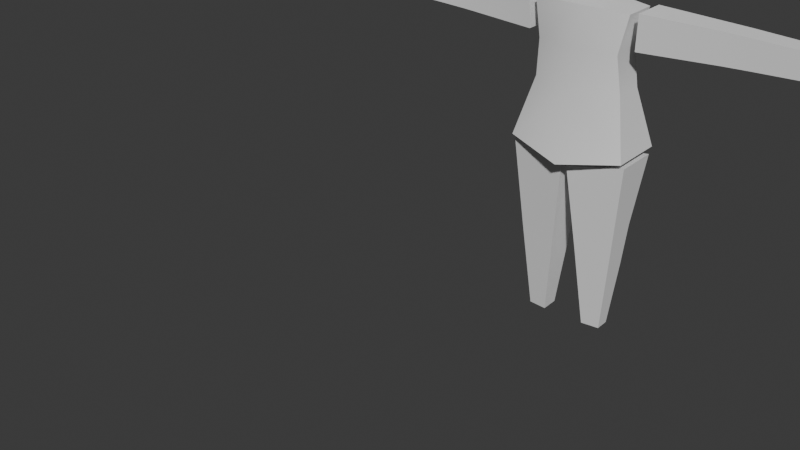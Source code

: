 # Source: charactermodel.blend  (saved by Blender 4.5.92; exported with 4.5.12 LTS)
import bpy
from mathutils import Matrix  # noqa: F401  (used for matrix-valued properties, if any)

bpy.ops.wm.read_factory_settings(use_empty=True)
scene = bpy.context.scene
scene.name = 'Scene'

# ---- collections
col_collection = bpy.data.collections.new('Collection'); scene.collection.children.link(col_collection)

# ---- node groups
ng_smooth_by_angle = bpy.data.node_groups.new('Smooth by Angle', 'GeometryNodeTree')
_s = ng_smooth_by_angle.interface.new_socket(name='Mesh', in_out='OUTPUT', socket_type='NodeSocketGeometry')
_s = ng_smooth_by_angle.interface.new_socket(name='Mesh', in_out='INPUT', socket_type='NodeSocketGeometry')
_s = ng_smooth_by_angle.interface.new_socket(name='Angle', in_out='INPUT', socket_type='NodeSocketFloat')
_s.subtype = 'ANGLE'
_s.default_value = 0.5236
_s.min_value = 0.0
_s.max_value = 3.142
_s.description = 'Maximum face angle for smooth edges'
_s = ng_smooth_by_angle.interface.new_socket(name='Ignore Sharpness', in_out='INPUT', socket_type='NodeSocketBool')
_s.force_non_field = True
ng_smooth_by_angle.description = 'Set the sharpness of mesh edges based on the angle between the neighboring faces'
ng_smooth_by_angle.is_modifier = True
_N = ng_smooth_by_angle.nodes; _L = ng_smooth_by_angle.links
n0 = _N.new('GeometryNodeSetShadeSmooth'); n0.name = 'Set Shade Smooth'; n0.location = (120, -80)
n0.domain = 'EDGE'
n1 = _N.new('GeometryNodeSetShadeSmooth'); n1.name = 'Set Shade Smooth.001'; n1.location = (300, -80)
n2 = _N.new('NodeGroupOutput'); n2.name = 'Group Output'; n2.location = (480, -80)
n3 = _N.new('GeometryNodeInputMeshEdgeAngle'); n3.name = 'Edge Angle'; n3.location = (-440, -240)
n4 = _N.new('NodeGroupInput'); n4.name = 'Group Input'; n4.location = (-80, -80)
n5 = _N.new('GeometryNodeInputEdgeSmooth'); n5.name = 'Is Edge Smooth'; n5.location = (-260, -120)
n6 = _N.new('GeometryNodeInputShadeSmooth'); n6.name = 'Is Shade Smooth'; n6.location = (-440, -397)
n7 = _N.new('FunctionNodeCompare'); n7.name = 'Compare'; n7.location = (-260, -260)
n7.operation = 'LESS_EQUAL'
n7.inputs[6].default_value = (0.0, 0.0, 0.0, 0.0)
n7.inputs[7].default_value = (0.0, 0.0, 0.0, 0.0)
n8 = _N.new('FunctionNodeBooleanMath'); n8.name = 'Boolean Math.001'; n8.location = (-80, -260)
n9 = _N.new('NodeGroupInput'); n9.name = 'Group Input.001'; n9.location = (-440, -329)
n10 = _N.new('NodeGroupInput'); n10.name = 'Group Input.002'; n10.location = (-259, -189)
n11 = _N.new('FunctionNodeBooleanMath'); n11.name = 'Boolean Math'; n11.location = (-80, -149)
n11.operation = 'OR'
n12 = _N.new('FunctionNodeBooleanMath'); n12.name = 'Boolean Math.002'; n12.location = (-260, -380)
n12.operation = 'OR'
n13 = _N.new('NodeGroupInput'); n13.name = 'Group Input.003'; n13.location = (-440, -460)
_L.new(n3.outputs[0], n7.inputs[0])
_L.new(n1.outputs[0], n2.inputs[0])
_L.new(n9.outputs[1], n7.inputs[1])
_L.new(n7.outputs[0], n8.inputs[0])
_L.new(n4.outputs[0], n0.inputs[0])
_L.new(n0.outputs[0], n1.inputs[0])
_L.new(n8.outputs[0], n0.inputs[2])
_L.new(n10.outputs[2], n11.inputs[1])
_L.new(n5.outputs[0], n11.inputs[0])
_L.new(n11.outputs[0], n0.inputs[1])
_L.new(n13.outputs[2], n12.inputs[1])
_L.new(n6.outputs[0], n12.inputs[0])
_L.new(n12.outputs[0], n8.inputs[1])
n2.is_active_output = True

# ---- world
world_world = bpy.data.worlds.new('World'); scene.world = world_world
world_world.use_nodes = True; world_world.node_tree.nodes.clear()
_N = world_world.node_tree.nodes; _L = world_world.node_tree.links
n0 = _N.new('ShaderNodeOutputWorld'); n0.name = 'World Output'; n0.location = (200, 100)
n1 = _N.new('ShaderNodeBackground'); n1.name = 'Background'; n1.location = (-200, 100)
n1.inputs[0].default_value = (0.05088, 0.05088, 0.05088, 1.0)
_L.new(n1.outputs[0], n0.inputs[0])
n0.is_active_output = True
world_world.color = (0.05088, 0.05088, 0.05088)
world_world.sun_shadow_jitter_overblur = 0.0

# ---- meshes
me_playerbody = bpy.data.meshes.new('PlayerBody')
me_playerbody.from_pydata([(0.1034, -0.04404, 0.0), (0.01289, -0.1365, 0.8267), (0.1034, 0.04404, 0.0), (0.01289, 0.1365, 0.8267), (0.1914, -0.03491, 0.0), (0.2819, -0.1091, 0.8737), (0.1914, 0.03573, 0.0), (0.2819, 0.1099, 0.8737), (0.04802, 0.07473, 0.5305), (0.06824, 0.06439, 0.3197), (0.2268, 0.05217, 0.3197), (0.2465, 0.06024, 0.5305), (0.0, -0.2143, 0.854), (0.0, 0.2143, 0.854), (0.2794, -0.1365, 0.9011), (0.2794, 0.1365, 0.9011), (0.0, -0.1314, 1.553), (0.0, 0.1314, 1.553), (0.2274, -0.08372, 1.538), (0.2274, 0.08372, 1.538), (0.2109, -0.07346, 1.18), (0.0, -0.1509, 1.18), (0.2109, 0.07346, 1.18), (0.0, 0.1153, 1.18), (0.0, -0.124, 1.622), (0.0, 0.07669, 1.641), (0.1314, -0.1122, 1.666), (0.1266, 0.05099, 1.68), (0.0, 0.1423, 1.834), (0.143, 0.08257, 1.836), (0.1511, -0.1679, 1.831), (0.0, -0.2046, 1.822), (0.0, 0.07992, 2.0), (0.1238, 0.05248, 1.967), (0.1276, -0.1374, 1.966), (0.0, -0.1532, 1.998), (0.2659, -0.08383, 1.55), (0.2659, 0.08383, 1.55), (0.2583, -0.07355, 1.384), (0.2583, 0.07355, 1.384), (1.111, 0.0488, 1.518), (1.111, -0.0488, 1.518), (1.111, -0.0488, 1.415), (1.111, 0.0488, 1.415), (0.6866, 0.0752, 1.399), (0.6866, 0.0752, 1.534), (0.7454, -0.0473, 1.532), (0.6277, -0.0473, 1.536), (0.6866, 0.0326, 1.534), (0.6277, -0.0473, 1.397), (0.7454, -0.0473, 1.402), (0.6866, 0.0326, 1.399), (0.0, -0.1508, 1.365), (0.1918, -0.0941, 1.36), (0.1918, 0.05713, 1.36), (0.0, 0.1179, 1.365), (0.05537, -0.09311, 0.4496), (0.06073, -0.08763, 0.4006), (0.2341, -0.06987, 0.4006), (0.2391, -0.07403, 0.4496), (0.06048, -0.00975, 0.4006), (0.05577, -0.007342, 0.4496), (0.239, -0.005502, 0.4496), (0.2344, -0.007379, 0.4006)], [], [(2, 6, 4, 0), (7, 3, 1, 5), (8, 11, 10, 9), (8, 3, 7, 11), (2, 9, 10, 6), (15, 14, 12, 13), (53, 18, 16, 52), (54, 19, 18, 53), (55, 17, 19, 54), (13, 23, 22, 15), (15, 22, 20, 14), (14, 20, 21, 12), (17, 16, 18, 19), (25, 27, 26, 24), (30, 34, 35, 31), (26, 30, 31, 24), (25, 28, 29, 27), (27, 29, 30, 26), (32, 35, 34, 33), (28, 32, 33, 29), (29, 33, 34, 30), (39, 38, 36, 37), (43, 40, 41, 42), (45, 40, 43, 44), (37, 45, 44, 39), (46, 48, 47), (49, 51, 50), (46, 47, 49, 50), (36, 47, 48, 45, 37), (50, 42, 41, 46), (38, 49, 47, 36), (46, 41, 40, 45, 48), (39, 44, 51, 49, 38), (44, 43, 42, 50, 51), (23, 55, 54, 22), (22, 54, 53, 20), (20, 53, 52, 21), (59, 56, 57, 58), (56, 61, 60, 57), (58, 63, 62, 59), (56, 1, 3, 8, 61), (4, 58, 57, 0), (59, 5, 1, 56), (0, 57, 60, 9, 2), (6, 10, 63, 58, 4), (62, 11, 7, 5, 59), (8, 9, 60, 61), (10, 11, 62, 63)])
me_playerbody.polygons.foreach_set('use_smooth', [True] * 48)
_uv = me_playerbody.uv_layers.new(name='UVMap')
_uv.uv.foreach_set('vector', [0.125, 0.5, 0.375, 0.5, 0.375, 0.75, 0.125, 0.75, 0.625, 0.5, 0.875, 0.5, 0.875, 0.75, 0.625, 0.75, 0.5279, 0.25, 0.5272, 0.501, 0.4728, 0.5, 0.4721, 0.2512, 0.5279, 0.25, 0.625, 0.25, 0.625, 0.5, 0.5272, 0.501, 0.375, 0.25, 0.4721, 0.2512, 0.4728, 0.5, 0.375, 0.5, 0.625, 0.5, 0.625, 0.75, 0.875, 0.75, 0.875, 0.5, 0.625, 0.75, 0.625, 0.75, 0.875, 0.75, 0.875, 0.75, 0.625, 0.5, 0.625, 0.5, 0.625, 0.75, 0.625, 0.75, 0.875, 0.5, 0.875, 0.5, 0.625, 0.5, 0.625, 0.5, 0.875, 0.5, 0.875, 0.5, 0.625, 0.5, 0.625, 0.5, 0.625, 0.5, 0.625, 0.5, 0.625, 0.75, 0.625, 0.75, 0.625, 0.75, 0.625, 0.75, 0.875, 0.75, 0.875, 0.75, 0.875, 0.5, 0.875, 0.75, 0.625, 0.75, 0.625, 0.5, 0.875, 0.5, 0.625, 0.5, 0.625, 0.75, 0.875, 0.75, 0.625, 0.75, 0.625, 0.75, 0.875, 0.75, 0.875, 0.75, 0.625, 0.75, 0.625, 0.75, 0.875, 0.75, 0.875, 0.75, 0.875, 0.5, 0.875, 0.5, 0.625, 0.5, 0.625, 0.5, 0.625, 0.5, 0.625, 0.5, 0.625, 0.75, 0.625, 0.75, 0.875, 0.5, 0.875, 0.75, 0.625, 0.75, 0.625, 0.5, 0.875, 0.5, 0.875, 0.5, 0.625, 0.5, 0.625, 0.5, 0.625, 0.5, 0.625, 0.5, 0.625, 0.75, 0.625, 0.75, 0.625, 0.5, 0.625, 0.75, 0.625, 0.75, 0.625, 0.5, 0.625, 0.5, 0.625, 0.5, 0.625, 0.75, 0.625, 0.75, 0.625, 0.5, 0.625, 0.5, 0.625, 0.5, 0.625, 0.5, 0.625, 0.5, 0.625, 0.5, 0.625, 0.5, 0.625, 0.5, 0.625, 0.75, 0.625, 0.6416, 0.625, 0.75, 0.625, 0.75, 0.625, 0.6265, 0.625, 0.75, 0.625, 0.75, 0.625, 0.75, 0.625, 0.75, 0.625, 0.75, 0.625, 0.75, 0.625, 0.75, 0.625, 0.6416, 0.625, 0.5, 0.625, 0.5, 0.625, 0.75, 0.625, 0.75, 0.625, 0.75, 0.625, 0.75, 0.625, 0.75, 0.625, 0.75, 0.625, 0.75, 0.625, 0.75, 0.625, 0.75, 0.625, 0.75, 0.625, 0.5, 0.625, 0.5, 0.625, 0.6416, 0.625, 0.5, 0.625, 0.5, 0.625, 0.6265, 0.625, 0.75, 0.625, 0.75, 0.625, 0.5, 0.625, 0.5, 0.625, 0.75, 0.625, 0.75, 0.625, 0.6265, 0.875, 0.5, 0.875, 0.5, 0.625, 0.5, 0.625, 0.5, 0.625, 0.5, 0.625, 0.5, 0.625, 0.75, 0.625, 0.75, 0.625, 0.75, 0.625, 0.75, 0.875, 0.75, 0.875, 0.75, 0.5068, 0.75, 0.5076, 1.0, 0.4928, 1.0, 0.4928, 0.75, 0.5076, 0.0, 0.5065, 0.1507, 0.4935, 0.151, 0.4928, 0.0, 0.4928, 0.75, 0.4937, 0.5993, 0.5063, 0.5996, 0.5068, 0.75, 0.5076, 0.0, 0.625, 0.0, 0.625, 0.25, 0.5279, 0.25, 0.5065, 0.1507, 0.375, 0.75, 0.4928, 0.75, 0.4928, 1.0, 0.375, 1.0, 0.5068, 0.75, 0.625, 0.75, 0.625, 1.0, 0.5076, 1.0, 0.375, 0.0, 0.4928, 0.0, 0.4935, 0.151, 0.4721, 0.2512, 0.375, 0.25, 0.375, 0.5, 0.4728, 0.5, 0.4937, 0.5993, 0.4928, 0.75, 0.375, 0.75, 0.5063, 0.5996, 0.5272, 0.501, 0.625, 0.5, 0.625, 0.75, 0.5068, 0.75, 0.5279, 0.25, 0.4721, 0.2512, 0.4935, 0.151, 0.5065, 0.1507, 0.4728, 0.5, 0.5272, 0.501, 0.5063, 0.5996, 0.4937, 0.5993])
_ca = me_playerbody.color_attributes.new('Attribute', 'BYTE_COLOR', 'CORNER')
_ca.data.foreach_set('color', [1.0, 1.0, 1.0, 1.0, 1.0, 1.0, 1.0, 1.0, 1.0, 1.0, 1.0, 1.0, 1.0, 1.0, 1.0, 1.0, 1.0, 1.0, 1.0, 1.0, 1.0, 1.0, 1.0, 1.0, 1.0, 1.0, 1.0, 1.0, 1.0, 1.0, 1.0, 1.0, 1.0, 1.0, 1.0, 1.0, 1.0, 1.0, 1.0, 1.0, 1.0, 1.0, 1.0, 1.0, 1.0, 1.0, 1.0, 1.0, 1.0, 1.0, 1.0, 1.0, 1.0, 1.0, 1.0, 1.0, 1.0, 1.0, 1.0, 1.0, 1.0, 1.0, 1.0, 1.0, 1.0, 1.0, 1.0, 1.0, 1.0, 1.0, 1.0, 1.0, 1.0, 1.0, 1.0, 1.0, 1.0, 1.0, 1.0, 1.0, 1.0, 1.0, 1.0, 1.0, 1.0, 1.0, 1.0, 1.0, 1.0, 1.0, 1.0, 1.0, 1.0, 1.0, 1.0, 1.0, 1.0, 1.0, 1.0, 1.0, 1.0, 1.0, 1.0, 1.0, 1.0, 1.0, 1.0, 1.0, 1.0, 1.0, 1.0, 1.0, 1.0, 1.0, 1.0, 1.0, 1.0, 1.0, 1.0, 1.0, 1.0, 1.0, 1.0, 1.0, 1.0, 1.0, 1.0, 1.0, 1.0, 1.0, 1.0, 1.0, 1.0, 1.0, 1.0, 1.0, 1.0, 1.0, 1.0, 1.0, 1.0, 1.0, 1.0, 1.0, 1.0, 1.0, 1.0, 1.0, 1.0, 1.0, 1.0, 1.0, 1.0, 1.0, 1.0, 1.0, 1.0, 1.0, 1.0, 1.0, 1.0, 1.0, 1.0, 1.0, 1.0, 1.0, 1.0, 1.0, 1.0, 1.0, 1.0, 1.0, 1.0, 1.0, 1.0, 1.0, 1.0, 1.0, 1.0, 1.0, 1.0, 1.0, 1.0, 1.0, 1.0, 1.0, 1.0, 1.0, 1.0, 1.0, 1.0, 1.0, 1.0, 1.0, 1.0, 1.0, 1.0, 1.0, 1.0, 1.0, 1.0, 1.0, 1.0, 1.0, 1.0, 1.0, 1.0, 1.0, 1.0, 1.0, 1.0, 1.0, 1.0, 1.0, 1.0, 1.0, 1.0, 1.0, 1.0, 1.0, 1.0, 1.0, 1.0, 1.0, 1.0, 1.0, 1.0, 1.0, 1.0, 1.0, 1.0, 1.0, 1.0, 1.0, 1.0, 1.0, 1.0, 1.0, 1.0, 1.0, 1.0, 1.0, 1.0, 1.0, 1.0, 1.0, 1.0, 1.0, 1.0, 1.0, 1.0, 1.0, 1.0, 1.0, 1.0, 1.0, 1.0, 1.0, 1.0, 1.0, 1.0, 1.0, 1.0, 1.0, 1.0, 1.0, 1.0, 1.0, 1.0, 1.0, 1.0, 1.0, 1.0, 1.0, 1.0, 1.0, 1.0, 1.0, 1.0, 1.0, 1.0, 1.0, 1.0, 1.0, 1.0, 1.0, 1.0, 1.0, 1.0, 1.0, 1.0, 1.0, 1.0, 1.0, 1.0, 1.0, 1.0, 1.0, 1.0, 1.0, 1.0, 1.0, 1.0, 1.0, 1.0, 1.0, 1.0, 1.0, 1.0, 1.0, 1.0, 1.0, 1.0, 1.0, 1.0, 1.0, 1.0, 1.0, 1.0, 1.0, 1.0, 1.0, 1.0, 1.0, 1.0, 1.0, 1.0, 1.0, 1.0, 1.0, 1.0, 1.0, 1.0, 1.0, 1.0, 1.0, 1.0, 1.0, 1.0, 1.0, 1.0, 1.0, 1.0, 1.0, 1.0, 1.0, 1.0, 1.0, 1.0, 1.0, 1.0, 1.0, 1.0, 1.0, 1.0, 1.0, 1.0, 1.0, 1.0, 1.0, 1.0, 1.0, 1.0, 1.0, 1.0, 1.0, 1.0, 1.0, 1.0, 1.0, 1.0, 1.0, 1.0, 1.0, 1.0, 1.0, 1.0, 1.0, 1.0, 1.0, 1.0, 1.0, 1.0, 1.0, 1.0, 1.0, 1.0, 1.0, 1.0, 1.0, 1.0, 1.0, 1.0, 1.0, 1.0, 1.0, 1.0, 1.0, 1.0, 1.0, 1.0, 1.0, 1.0, 1.0, 1.0, 1.0, 1.0, 1.0, 1.0, 1.0, 1.0, 1.0, 1.0, 1.0, 1.0, 1.0, 1.0, 1.0, 1.0, 1.0, 1.0, 1.0, 1.0, 1.0, 1.0, 1.0, 1.0, 1.0, 1.0, 1.0, 1.0, 1.0, 1.0, 1.0, 1.0, 1.0, 1.0, 1.0, 1.0, 1.0, 1.0, 1.0, 1.0, 1.0, 1.0, 1.0, 1.0, 1.0, 1.0, 1.0, 1.0, 1.0, 1.0, 1.0, 1.0, 1.0, 1.0, 1.0, 1.0, 1.0, 1.0, 1.0, 1.0, 1.0, 1.0, 1.0, 1.0, 1.0, 1.0, 1.0, 1.0, 1.0, 1.0, 1.0, 1.0, 1.0, 1.0, 1.0, 1.0, 1.0, 1.0, 1.0, 1.0, 1.0, 1.0, 1.0, 1.0, 1.0, 1.0, 1.0, 1.0, 1.0, 1.0, 1.0, 1.0, 1.0, 1.0, 1.0, 1.0, 1.0, 1.0, 1.0, 1.0, 1.0, 1.0, 1.0, 1.0, 1.0, 1.0, 1.0, 1.0, 1.0, 1.0, 1.0, 1.0, 1.0, 1.0, 1.0, 1.0, 1.0, 1.0, 1.0, 1.0, 1.0, 1.0, 1.0, 1.0, 1.0, 1.0, 1.0, 1.0, 1.0, 1.0, 1.0, 1.0, 1.0, 1.0, 1.0, 1.0, 1.0, 1.0, 1.0, 1.0, 1.0, 1.0, 1.0, 1.0, 1.0, 1.0, 1.0, 1.0, 1.0, 1.0, 1.0, 1.0, 1.0, 1.0, 1.0, 1.0, 1.0, 1.0, 1.0, 1.0, 1.0, 1.0, 1.0, 1.0, 1.0, 1.0, 1.0, 1.0, 1.0, 1.0, 1.0, 1.0, 1.0, 1.0, 1.0, 1.0, 1.0, 1.0, 1.0, 1.0, 1.0, 1.0, 1.0, 1.0, 1.0, 1.0, 1.0, 1.0, 1.0, 1.0, 1.0, 1.0, 1.0, 1.0, 1.0, 1.0, 1.0, 1.0, 1.0, 1.0, 1.0, 1.0, 1.0, 1.0, 1.0, 1.0, 1.0, 1.0, 1.0, 1.0, 1.0, 1.0, 1.0, 1.0, 1.0, 1.0, 1.0, 1.0, 1.0, 1.0, 1.0, 1.0, 1.0, 1.0, 1.0, 1.0, 1.0, 1.0, 1.0, 1.0, 1.0, 1.0, 1.0, 1.0, 1.0, 1.0, 1.0, 1.0, 1.0, 1.0, 1.0, 1.0, 1.0, 1.0, 1.0, 1.0, 1.0, 1.0, 1.0, 1.0, 1.0, 1.0, 1.0, 1.0, 1.0, 1.0, 1.0, 1.0, 1.0, 1.0, 1.0, 1.0, 1.0, 1.0, 1.0, 1.0, 1.0, 1.0, 1.0, 1.0, 1.0, 1.0, 1.0, 1.0, 1.0, 1.0, 1.0, 1.0, 1.0, 1.0, 1.0, 1.0, 1.0, 1.0, 1.0, 1.0, 1.0, 1.0, 1.0, 1.0, 1.0, 1.0, 1.0, 1.0, 1.0, 1.0, 1.0, 1.0, 1.0, 1.0, 1.0, 1.0, 1.0, 1.0, 1.0, 1.0, 1.0, 1.0, 1.0, 1.0, 1.0, 1.0, 1.0, 1.0, 1.0, 1.0, 1.0, 1.0, 1.0, 1.0, 1.0, 1.0, 1.0, 1.0, 1.0, 1.0, 1.0, 1.0, 1.0, 1.0, 1.0, 1.0, 1.0, 1.0, 1.0, 1.0, 1.0, 1.0, 1.0, 1.0, 1.0, 1.0, 1.0, 1.0, 1.0, 1.0, 1.0, 1.0, 1.0, 1.0, 1.0, 1.0, 1.0, 1.0, 1.0, 1.0, 1.0, 1.0, 1.0, 1.0, 1.0, 1.0, 1.0, 1.0, 1.0, 1.0, 1.0, 1.0, 1.0, 1.0, 1.0, 1.0, 1.0, 1.0, 1.0, 1.0, 1.0, 1.0, 1.0, 1.0, 1.0, 1.0, 1.0, 1.0, 1.0, 1.0, 1.0, 1.0, 1.0])
me_playerbody.use_paint_bone_selection = False
me_playerbody.use_paint_mask_vertex = True
me_playerbody.update()
arm_playerrig = bpy.data.armatures.new('PlayerRig')  # bones are not reproduced

# ---- objects
ob_playerbody = bpy.data.objects.new('PlayerBody', me_playerbody)
ob_playerrig = bpy.data.objects.new('PlayerRig', arm_playerrig)

# ---- transforms, parenting, visibility, modifiers, constraints
ob_playerbody.parent = ob_playerrig
ob_playerbody.location = (0.0, 0.0, 0.0)
_vg = ob_playerbody.vertex_groups.new(name='Chest')
for _i, _w in zip([16, 17, 18, 19, 20, 21, 22, 23, 52, 53, 54, 55], [1.0, 1.0, 1.0, 1.0, 0.3241, 0.3269, 0.3178, 0.3154, 0.6601, 0.6558, 0.6307, 0.6348]): _vg.add([_i], _w, 'REPLACE')
_vg = ob_playerbody.vertex_groups.new(name='Head')
_vg.add([24, 25, 26, 27, 28, 29, 30, 31, 32, 33, 34, 35], 1.0, 'REPLACE')
_vg = ob_playerbody.vertex_groups.new(name='Pelvis')
for _i, _w in zip([12, 13, 14, 15, 16, 17, 18, 19, 20, 21, 22, 23, 52, 53, 54, 55], [1.0, 1.0, 1.0, 1.0, 0.0, 0.0, 0.0, 0.0, 0.6759, 0.6731, 0.6822, 0.6846, 0.3399, 0.3442, 0.3693, 0.3652]): _vg.add([_i], _w, 'REPLACE')
_vg = ob_playerbody.vertex_groups.new(name='Thigh.L')
for _i, _w in zip([1, 3, 5, 7, 8, 9, 10, 11, 56, 59, 60, 61, 62, 63], [1.0, 1.0, 1.0, 1.0, 1.0, 0.1, 0.1, 1.0, 1.0, 1.0, 0.8837, 1.0, 1.0, 0.8837]): _vg.add([_i], _w, 'REPLACE')
_vg = ob_playerbody.vertex_groups.new(name='Shin.L')
for _i, _w in zip([0, 2, 4, 6, 9, 10, 56, 57, 58, 59, 60, 63], [1.0, 1.0, 1.0, 1.0, 0.9, 0.9, 0.0, 1.0, 1.0, 0.0, 0.1163, 0.1163]): _vg.add([_i], _w, 'REPLACE')
_vg = ob_playerbody.vertex_groups.new(name='Thigh.R')
_vg = ob_playerbody.vertex_groups.new(name='Shin.R')
_vg = ob_playerbody.vertex_groups.new(name='UpperArm.L')
for _i, _w in zip([36, 37, 38, 39, 44, 45, 46, 47, 48, 49, 50, 51], [1.0, 1.0, 1.0, 1.0, 0.5055, 0.5043, 0.1317, 0.9184, 0.4871, 0.8913, 0.1065, 0.4877]): _vg.add([_i], _w, 'REPLACE')
_vg = ob_playerbody.vertex_groups.new(name='LowerArm.L')
for _i, _w in zip([40, 41, 42, 43, 44, 45, 46, 47, 48, 49, 50, 51], [1.0, 1.0, 1.0, 1.0, 0.4945, 0.4957, 0.8683, 0.08158, 0.5129, 0.1087, 0.8935, 0.5123]): _vg.add([_i], _w, 'REPLACE')
_vg = ob_playerbody.vertex_groups.new(name='UpperArm.R')
_vg = ob_playerbody.vertex_groups.new(name='LowerArm.R')
_m = ob_playerbody.modifiers.new('Mirror', 'MIRROR')
_m.use_clip = True
_m = ob_playerbody.modifiers.new('Armature', 'ARMATURE')
_m.object = ob_playerrig
_m.use_deform_preserve_volume = True
_m = ob_playerbody.modifiers.new('Smooth by Angle', 'NODES')
_m.node_group = ng_smooth_by_angle
_gi = [s.identifier for s in ng_smooth_by_angle.interface.items_tree if s.item_type == 'SOCKET' and s.in_out == 'INPUT']
_m[_gi[1]] = 0.6981  # 'Angle'
_m.use_pin_to_last = True
_m.show_group_selector = False
ob_playerrig.location = (0.0, 0.0, 0.0)

# ---- collection membership
col_collection.objects.link(ob_playerbody)
col_collection.objects.link(ob_playerrig)

# ---- scene / render settings (as saved in the file)
scene.frame_start = 0; scene.frame_end = 72; scene.frame_set(35)
scene.render.engine = 'BLENDER_EEVEE_NEXT'
scene.render.fps = 60
bpy.context.view_layer.update()

# ---- added for rendering (the .blend has no active camera and no usable light): camera, sun
cam_auto = bpy.data.cameras.new('AutoCamera')
cam_auto.lens = 50.0
cam_auto.sensor_width = 36.0
cam_auto.clip_end = 1000.0
ob_auto_camera = bpy.data.objects.new('AutoCamera', cam_auto)
scene.collection.objects.link(ob_auto_camera)
ob_auto_camera.location = (2.32732, -4.06295, 2.83358)
ob_auto_camera.rotation_euler = (1.09748, -7.21219e-08, 0.694738)
scene.camera = ob_auto_camera
light_auto_sun = bpy.data.lights.new('AutoSun', 'SUN')
light_auto_sun.energy = 3.0
light_auto_sun.angle = 0.0523599
ob_auto_sun = bpy.data.objects.new('AutoSun', light_auto_sun)
scene.collection.objects.link(ob_auto_sun)
ob_auto_sun.rotation_euler = (0.872665, 0.174533, 0.523599)
bpy.context.view_layer.update()

